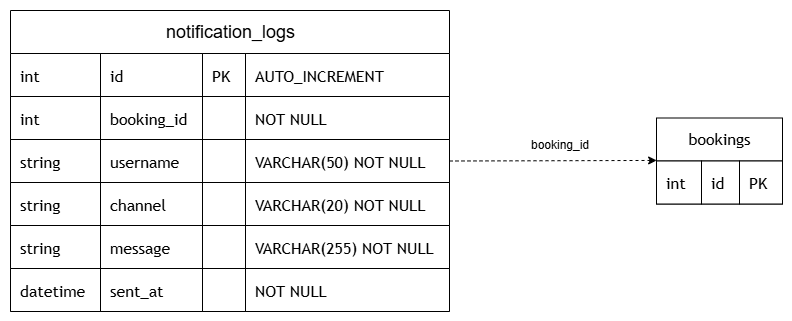

The diagram above was exported from draw.io. Its source (the exported page's mxGraphModel, read from the mxfile embedded in the PNG):
<mxGraphModel dx="1018" dy="662" grid="1" gridSize="10" guides="1" tooltips="1" connect="1" arrows="1" fold="1" page="1" pageScale="1" pageWidth="850" pageHeight="1100" math="0" shadow="0">
  <root>
    <mxCell id="0" />
    <mxCell id="1" parent="0" />
    <UserObject label="" mermaidData="{&#10;  &quot;data&quot;: &quot;erDiagram\n    notification_logs {\n        int id PK \&quot;AUTO_INCREMENT\&quot;\n        int booking_id \&quot;NOT NULL\&quot;\n        string username \&quot;VARCHAR(50) NOT NULL\&quot;\n        string channel \&quot;VARCHAR(20) NOT NULL\&quot;\n        string message \&quot;VARCHAR(255) NOT NULL\&quot;\n        datetime sent_at \&quot;NOT NULL\&quot;\n    }\n\n    bookings {\n        int id PK\n    }\n\n    notification_logs }|--|| bookings : \&quot;booking_id (FK logic)\&quot;&quot;,&#10;  &quot;config&quot;: null&#10;}" id="PLhJ78oN1ddYd27-kHrp-39">
      <mxCell connectable="0" parent="1" style="group;transparentBounds=1;editIcon=1;lockedGroup=0;groupPadding=10;labelBackgroundColor=none;" vertex="1">
        <mxGeometry as="geometry" />
      </mxCell>
    </UserObject>
    <UserObject label="&lt;font style=&quot;font-size: 18px;&quot;&gt;notification_logs&lt;/font&gt;" mermaidId="n:notification_logs" mermaidBaseStyle="shape=table;startSize=43;container=1;collapsible=0;childLayout=tableLayout;fixedRows=1;rowLines=1;fontSize=16;fontFamily=Trebuchet MS,Verdana,Arial,sans-serif;strokeWidth=1;align=center;resizeLast=1;html=1;fillColor=light-dark(#ECECFF,#1f2020);strokeColor=light-dark(#9370DB,#cccccc);fontColor=light-dark(#333333,#cccccc);" mermaidBaseValue="notification_logs" id="PLhJ78oN1ddYd27-kHrp-40">
      <mxCell parent="PLhJ78oN1ddYd27-kHrp-39" style="shape=table;startSize=43;container=1;collapsible=0;childLayout=tableLayout;fixedRows=1;rowLines=1;strokeWidth=1;align=center;resizeLast=1;html=1;labelBackgroundColor=none;" vertex="1">
        <mxGeometry height="301" width="439" x="30" y="30" as="geometry" />
      </mxCell>
    </UserObject>
    <mxCell id="PLhJ78oN1ddYd27-kHrp-41" parent="PLhJ78oN1ddYd27-kHrp-40" style="shape=tableRow;horizontal=0;startSize=0;swimlaneHead=0;swimlaneBody=1;strokeWidth=1;collapsible=0;dropTarget=0;points=[[0,0.5],[1,0.5]];portConstraint=eastwest;top=0;left=0;right=0;bottom=0;labelBackgroundColor=none;" vertex="1">
      <mxGeometry height="43" width="439" y="43" as="geometry" />
    </mxCell>
    <mxCell id="PLhJ78oN1ddYd27-kHrp-42" parent="PLhJ78oN1ddYd27-kHrp-41" style="shape=partialRectangle;connectable=0;fillColor=none;strokeWidth=1;fontFamily=Trebuchet MS,Verdana,Arial,sans-serif;top=1;left=1;bottom=1;right=1;align=left;spacingLeft=8;overflow=hidden;fontSize=16;labelBackgroundColor=none;" value="int" vertex="1">
      <mxGeometry height="43" width="90" as="geometry">
        <mxRectangle height="43" width="90" as="alternateBounds" />
      </mxGeometry>
    </mxCell>
    <mxCell id="PLhJ78oN1ddYd27-kHrp-43" parent="PLhJ78oN1ddYd27-kHrp-41" style="shape=partialRectangle;connectable=0;fillColor=none;strokeWidth=1;fontFamily=Trebuchet MS,Verdana,Arial,sans-serif;top=1;left=1;bottom=1;right=1;align=left;spacingLeft=8;overflow=hidden;fontSize=16;labelBackgroundColor=none;" value="id" vertex="1">
      <mxGeometry height="43" width="102" x="90" as="geometry">
        <mxRectangle height="43" width="102" as="alternateBounds" />
      </mxGeometry>
    </mxCell>
    <mxCell id="PLhJ78oN1ddYd27-kHrp-44" parent="PLhJ78oN1ddYd27-kHrp-41" style="shape=partialRectangle;connectable=0;fillColor=none;strokeWidth=1;fontFamily=Trebuchet MS,Verdana,Arial,sans-serif;top=1;left=1;bottom=1;right=1;align=left;spacingLeft=8;overflow=hidden;fontSize=16;labelBackgroundColor=none;" value="PK" vertex="1">
      <mxGeometry height="43" width="43" x="192" as="geometry">
        <mxRectangle height="43" width="43" as="alternateBounds" />
      </mxGeometry>
    </mxCell>
    <mxCell id="PLhJ78oN1ddYd27-kHrp-45" parent="PLhJ78oN1ddYd27-kHrp-41" style="shape=partialRectangle;connectable=0;fillColor=none;strokeWidth=1;fontFamily=Trebuchet MS,Verdana,Arial,sans-serif;top=1;left=1;bottom=1;right=1;align=left;spacingLeft=8;overflow=hidden;fontSize=16;labelBackgroundColor=none;" value="AUTO_INCREMENT" vertex="1">
      <mxGeometry height="43" width="204" x="235" as="geometry">
        <mxRectangle height="43" width="204" as="alternateBounds" />
      </mxGeometry>
    </mxCell>
    <mxCell id="PLhJ78oN1ddYd27-kHrp-46" parent="PLhJ78oN1ddYd27-kHrp-40" style="shape=tableRow;horizontal=0;startSize=0;swimlaneHead=0;swimlaneBody=1;strokeWidth=1;collapsible=0;dropTarget=0;points=[[0,0.5],[1,0.5]];portConstraint=eastwest;top=0;left=0;right=0;bottom=0;labelBackgroundColor=none;" vertex="1">
      <mxGeometry height="43" width="439" y="86" as="geometry" />
    </mxCell>
    <mxCell id="PLhJ78oN1ddYd27-kHrp-47" parent="PLhJ78oN1ddYd27-kHrp-46" style="shape=partialRectangle;connectable=0;fillColor=none;strokeWidth=1;fontFamily=Trebuchet MS,Verdana,Arial,sans-serif;top=1;left=1;bottom=1;right=1;align=left;spacingLeft=8;overflow=hidden;fontSize=16;labelBackgroundColor=none;" value="int" vertex="1">
      <mxGeometry height="43" width="90" as="geometry">
        <mxRectangle height="43" width="90" as="alternateBounds" />
      </mxGeometry>
    </mxCell>
    <mxCell id="PLhJ78oN1ddYd27-kHrp-48" parent="PLhJ78oN1ddYd27-kHrp-46" style="shape=partialRectangle;connectable=0;fillColor=none;strokeWidth=1;fontFamily=Trebuchet MS,Verdana,Arial,sans-serif;top=1;left=1;bottom=1;right=1;align=left;spacingLeft=8;overflow=hidden;fontSize=16;labelBackgroundColor=none;" value="booking_id" vertex="1">
      <mxGeometry height="43" width="102" x="90" as="geometry">
        <mxRectangle height="43" width="102" as="alternateBounds" />
      </mxGeometry>
    </mxCell>
    <mxCell id="PLhJ78oN1ddYd27-kHrp-49" parent="PLhJ78oN1ddYd27-kHrp-46" style="shape=partialRectangle;connectable=0;fillColor=none;strokeWidth=1;fontFamily=Trebuchet MS,Verdana,Arial,sans-serif;top=1;left=1;bottom=1;right=1;align=left;spacingLeft=8;overflow=hidden;fontSize=16;labelBackgroundColor=none;" value="" vertex="1">
      <mxGeometry height="43" width="43" x="192" as="geometry">
        <mxRectangle height="43" width="43" as="alternateBounds" />
      </mxGeometry>
    </mxCell>
    <mxCell id="PLhJ78oN1ddYd27-kHrp-50" parent="PLhJ78oN1ddYd27-kHrp-46" style="shape=partialRectangle;connectable=0;fillColor=none;strokeWidth=1;fontFamily=Trebuchet MS,Verdana,Arial,sans-serif;top=1;left=1;bottom=1;right=1;align=left;spacingLeft=8;overflow=hidden;fontSize=16;labelBackgroundColor=none;" value="NOT NULL" vertex="1">
      <mxGeometry height="43" width="204" x="235" as="geometry">
        <mxRectangle height="43" width="204" as="alternateBounds" />
      </mxGeometry>
    </mxCell>
    <mxCell id="PLhJ78oN1ddYd27-kHrp-51" parent="PLhJ78oN1ddYd27-kHrp-40" style="shape=tableRow;horizontal=0;startSize=0;swimlaneHead=0;swimlaneBody=1;strokeWidth=1;collapsible=0;dropTarget=0;points=[[0,0.5],[1,0.5]];portConstraint=eastwest;top=0;left=0;right=0;bottom=0;labelBackgroundColor=none;" vertex="1">
      <mxGeometry height="43" width="439" y="129" as="geometry" />
    </mxCell>
    <mxCell id="PLhJ78oN1ddYd27-kHrp-52" parent="PLhJ78oN1ddYd27-kHrp-51" style="shape=partialRectangle;connectable=0;fillColor=none;strokeWidth=1;fontFamily=Trebuchet MS,Verdana,Arial,sans-serif;top=1;left=1;bottom=1;right=1;align=left;spacingLeft=8;overflow=hidden;fontSize=16;labelBackgroundColor=none;" value="string" vertex="1">
      <mxGeometry height="43" width="90" as="geometry">
        <mxRectangle height="43" width="90" as="alternateBounds" />
      </mxGeometry>
    </mxCell>
    <mxCell id="PLhJ78oN1ddYd27-kHrp-53" parent="PLhJ78oN1ddYd27-kHrp-51" style="shape=partialRectangle;connectable=0;fillColor=none;strokeWidth=1;fontFamily=Trebuchet MS,Verdana,Arial,sans-serif;top=1;left=1;bottom=1;right=1;align=left;spacingLeft=8;overflow=hidden;fontSize=16;labelBackgroundColor=none;" value="username" vertex="1">
      <mxGeometry height="43" width="102" x="90" as="geometry">
        <mxRectangle height="43" width="102" as="alternateBounds" />
      </mxGeometry>
    </mxCell>
    <mxCell id="PLhJ78oN1ddYd27-kHrp-54" parent="PLhJ78oN1ddYd27-kHrp-51" style="shape=partialRectangle;connectable=0;fillColor=none;strokeWidth=1;fontFamily=Trebuchet MS,Verdana,Arial,sans-serif;top=1;left=1;bottom=1;right=1;align=left;spacingLeft=8;overflow=hidden;fontSize=16;labelBackgroundColor=none;" value="" vertex="1">
      <mxGeometry height="43" width="43" x="192" as="geometry">
        <mxRectangle height="43" width="43" as="alternateBounds" />
      </mxGeometry>
    </mxCell>
    <mxCell id="PLhJ78oN1ddYd27-kHrp-55" parent="PLhJ78oN1ddYd27-kHrp-51" style="shape=partialRectangle;connectable=0;fillColor=none;strokeWidth=1;fontFamily=Trebuchet MS,Verdana,Arial,sans-serif;top=1;left=1;bottom=1;right=1;align=left;spacingLeft=8;overflow=hidden;fontSize=16;labelBackgroundColor=none;" value="VARCHAR(50) NOT NULL" vertex="1">
      <mxGeometry height="43" width="204" x="235" as="geometry">
        <mxRectangle height="43" width="204" as="alternateBounds" />
      </mxGeometry>
    </mxCell>
    <mxCell id="PLhJ78oN1ddYd27-kHrp-56" parent="PLhJ78oN1ddYd27-kHrp-40" style="shape=tableRow;horizontal=0;startSize=0;swimlaneHead=0;swimlaneBody=1;strokeWidth=1;collapsible=0;dropTarget=0;points=[[0,0.5],[1,0.5]];portConstraint=eastwest;top=0;left=0;right=0;bottom=0;labelBackgroundColor=none;" vertex="1">
      <mxGeometry height="43" width="439" y="172" as="geometry" />
    </mxCell>
    <mxCell id="PLhJ78oN1ddYd27-kHrp-57" parent="PLhJ78oN1ddYd27-kHrp-56" style="shape=partialRectangle;connectable=0;fillColor=none;strokeWidth=1;fontFamily=Trebuchet MS,Verdana,Arial,sans-serif;top=1;left=1;bottom=1;right=1;align=left;spacingLeft=8;overflow=hidden;fontSize=16;labelBackgroundColor=none;" value="string" vertex="1">
      <mxGeometry height="43" width="90" as="geometry">
        <mxRectangle height="43" width="90" as="alternateBounds" />
      </mxGeometry>
    </mxCell>
    <mxCell id="PLhJ78oN1ddYd27-kHrp-58" parent="PLhJ78oN1ddYd27-kHrp-56" style="shape=partialRectangle;connectable=0;fillColor=none;strokeWidth=1;fontFamily=Trebuchet MS,Verdana,Arial,sans-serif;top=1;left=1;bottom=1;right=1;align=left;spacingLeft=8;overflow=hidden;fontSize=16;labelBackgroundColor=none;" value="channel" vertex="1">
      <mxGeometry height="43" width="102" x="90" as="geometry">
        <mxRectangle height="43" width="102" as="alternateBounds" />
      </mxGeometry>
    </mxCell>
    <mxCell id="PLhJ78oN1ddYd27-kHrp-59" parent="PLhJ78oN1ddYd27-kHrp-56" style="shape=partialRectangle;connectable=0;fillColor=none;strokeWidth=1;fontFamily=Trebuchet MS,Verdana,Arial,sans-serif;top=1;left=1;bottom=1;right=1;align=left;spacingLeft=8;overflow=hidden;fontSize=16;labelBackgroundColor=none;" value="" vertex="1">
      <mxGeometry height="43" width="43" x="192" as="geometry">
        <mxRectangle height="43" width="43" as="alternateBounds" />
      </mxGeometry>
    </mxCell>
    <mxCell id="PLhJ78oN1ddYd27-kHrp-60" parent="PLhJ78oN1ddYd27-kHrp-56" style="shape=partialRectangle;connectable=0;fillColor=none;strokeWidth=1;fontFamily=Trebuchet MS,Verdana,Arial,sans-serif;top=1;left=1;bottom=1;right=1;align=left;spacingLeft=8;overflow=hidden;fontSize=16;labelBackgroundColor=none;" value="VARCHAR(20) NOT NULL" vertex="1">
      <mxGeometry height="43" width="204" x="235" as="geometry">
        <mxRectangle height="43" width="204" as="alternateBounds" />
      </mxGeometry>
    </mxCell>
    <mxCell id="PLhJ78oN1ddYd27-kHrp-61" parent="PLhJ78oN1ddYd27-kHrp-40" style="shape=tableRow;horizontal=0;startSize=0;swimlaneHead=0;swimlaneBody=1;strokeWidth=1;collapsible=0;dropTarget=0;points=[[0,0.5],[1,0.5]];portConstraint=eastwest;top=0;left=0;right=0;bottom=0;labelBackgroundColor=none;" vertex="1">
      <mxGeometry height="43" width="439" y="215" as="geometry" />
    </mxCell>
    <mxCell id="PLhJ78oN1ddYd27-kHrp-62" parent="PLhJ78oN1ddYd27-kHrp-61" style="shape=partialRectangle;connectable=0;fillColor=none;strokeWidth=1;fontFamily=Trebuchet MS,Verdana,Arial,sans-serif;top=1;left=1;bottom=1;right=1;align=left;spacingLeft=8;overflow=hidden;fontSize=16;labelBackgroundColor=none;" value="string" vertex="1">
      <mxGeometry height="43" width="90" as="geometry">
        <mxRectangle height="43" width="90" as="alternateBounds" />
      </mxGeometry>
    </mxCell>
    <mxCell id="PLhJ78oN1ddYd27-kHrp-63" parent="PLhJ78oN1ddYd27-kHrp-61" style="shape=partialRectangle;connectable=0;fillColor=none;strokeWidth=1;fontFamily=Trebuchet MS,Verdana,Arial,sans-serif;top=1;left=1;bottom=1;right=1;align=left;spacingLeft=8;overflow=hidden;fontSize=16;labelBackgroundColor=none;" value="message" vertex="1">
      <mxGeometry height="43" width="102" x="90" as="geometry">
        <mxRectangle height="43" width="102" as="alternateBounds" />
      </mxGeometry>
    </mxCell>
    <mxCell id="PLhJ78oN1ddYd27-kHrp-64" parent="PLhJ78oN1ddYd27-kHrp-61" style="shape=partialRectangle;connectable=0;fillColor=none;strokeWidth=1;fontFamily=Trebuchet MS,Verdana,Arial,sans-serif;top=1;left=1;bottom=1;right=1;align=left;spacingLeft=8;overflow=hidden;fontSize=16;labelBackgroundColor=none;" value="" vertex="1">
      <mxGeometry height="43" width="43" x="192" as="geometry">
        <mxRectangle height="43" width="43" as="alternateBounds" />
      </mxGeometry>
    </mxCell>
    <mxCell id="PLhJ78oN1ddYd27-kHrp-65" parent="PLhJ78oN1ddYd27-kHrp-61" style="shape=partialRectangle;connectable=0;fillColor=none;strokeWidth=1;fontFamily=Trebuchet MS,Verdana,Arial,sans-serif;top=1;left=1;bottom=1;right=1;align=left;spacingLeft=8;overflow=hidden;fontSize=16;labelBackgroundColor=none;" value="VARCHAR(255) NOT NULL" vertex="1">
      <mxGeometry height="43" width="204" x="235" as="geometry">
        <mxRectangle height="43" width="204" as="alternateBounds" />
      </mxGeometry>
    </mxCell>
    <mxCell id="PLhJ78oN1ddYd27-kHrp-66" parent="PLhJ78oN1ddYd27-kHrp-40" style="shape=tableRow;horizontal=0;startSize=0;swimlaneHead=0;swimlaneBody=1;strokeWidth=1;collapsible=0;dropTarget=0;points=[[0,0.5],[1,0.5]];portConstraint=eastwest;top=0;left=0;right=0;bottom=0;labelBackgroundColor=none;" vertex="1">
      <mxGeometry height="43" width="439" y="258" as="geometry" />
    </mxCell>
    <mxCell id="PLhJ78oN1ddYd27-kHrp-67" parent="PLhJ78oN1ddYd27-kHrp-66" style="shape=partialRectangle;connectable=0;fillColor=none;strokeWidth=1;fontFamily=Trebuchet MS,Verdana,Arial,sans-serif;top=1;left=1;bottom=1;right=1;align=left;spacingLeft=8;overflow=hidden;fontSize=16;labelBackgroundColor=none;" value="datetime" vertex="1">
      <mxGeometry height="43" width="90" as="geometry">
        <mxRectangle height="43" width="90" as="alternateBounds" />
      </mxGeometry>
    </mxCell>
    <mxCell id="PLhJ78oN1ddYd27-kHrp-68" parent="PLhJ78oN1ddYd27-kHrp-66" style="shape=partialRectangle;connectable=0;fillColor=none;strokeWidth=1;fontFamily=Trebuchet MS,Verdana,Arial,sans-serif;top=1;left=1;bottom=1;right=1;align=left;spacingLeft=8;overflow=hidden;fontSize=16;labelBackgroundColor=none;" value="sent_at" vertex="1">
      <mxGeometry height="43" width="102" x="90" as="geometry">
        <mxRectangle height="43" width="102" as="alternateBounds" />
      </mxGeometry>
    </mxCell>
    <mxCell id="PLhJ78oN1ddYd27-kHrp-69" parent="PLhJ78oN1ddYd27-kHrp-66" style="shape=partialRectangle;connectable=0;fillColor=none;strokeWidth=1;fontFamily=Trebuchet MS,Verdana,Arial,sans-serif;top=1;left=1;bottom=1;right=1;align=left;spacingLeft=8;overflow=hidden;fontSize=16;labelBackgroundColor=none;" value="" vertex="1">
      <mxGeometry height="43" width="43" x="192" as="geometry">
        <mxRectangle height="43" width="43" as="alternateBounds" />
      </mxGeometry>
    </mxCell>
    <mxCell id="PLhJ78oN1ddYd27-kHrp-70" parent="PLhJ78oN1ddYd27-kHrp-66" style="shape=partialRectangle;connectable=0;fillColor=none;strokeWidth=1;fontFamily=Trebuchet MS,Verdana,Arial,sans-serif;top=1;left=1;bottom=1;right=1;align=left;spacingLeft=8;overflow=hidden;fontSize=16;labelBackgroundColor=none;" value="NOT NULL" vertex="1">
      <mxGeometry height="43" width="204" x="235" as="geometry">
        <mxRectangle height="43" width="204" as="alternateBounds" />
      </mxGeometry>
    </mxCell>
    <UserObject label="bookings" mermaidId="n:bookings" mermaidBaseStyle="shape=table;startSize=43;container=1;collapsible=0;childLayout=tableLayout;fixedRows=1;rowLines=1;fontSize=16;fontFamily=Trebuchet MS,Verdana,Arial,sans-serif;strokeWidth=1;align=center;resizeLast=1;html=1;fillColor=light-dark(#ECECFF,#1f2020);strokeColor=light-dark(#9370DB,#cccccc);fontColor=light-dark(#333333,#cccccc);" mermaidBaseValue="bookings" id="PLhJ78oN1ddYd27-kHrp-71">
      <mxCell parent="PLhJ78oN1ddYd27-kHrp-39" style="shape=table;startSize=43;container=1;collapsible=0;childLayout=tableLayout;fixedRows=1;rowLines=1;fontSize=16;fontFamily=Trebuchet MS,Verdana,Arial,sans-serif;strokeWidth=1;align=center;resizeLast=1;html=1;labelBackgroundColor=none;" vertex="1">
        <mxGeometry height="86" width="126" x="676" y="137.5" as="geometry" />
      </mxCell>
    </UserObject>
    <mxCell id="PLhJ78oN1ddYd27-kHrp-72" parent="PLhJ78oN1ddYd27-kHrp-71" style="shape=tableRow;horizontal=0;startSize=0;swimlaneHead=0;swimlaneBody=1;strokeWidth=1;collapsible=0;dropTarget=0;points=[[0,0.5],[1,0.5]];portConstraint=eastwest;top=0;left=0;right=0;bottom=0;labelBackgroundColor=none;" vertex="1">
      <mxGeometry height="43" width="126" y="43" as="geometry" />
    </mxCell>
    <mxCell id="PLhJ78oN1ddYd27-kHrp-73" parent="PLhJ78oN1ddYd27-kHrp-72" style="shape=partialRectangle;connectable=0;fillColor=none;strokeWidth=1;fontFamily=Trebuchet MS,Verdana,Arial,sans-serif;top=1;left=1;bottom=1;right=1;align=left;spacingLeft=8;overflow=hidden;fontSize=16;labelBackgroundColor=none;" value="int" vertex="1">
      <mxGeometry height="43" width="45" as="geometry">
        <mxRectangle height="43" width="45" as="alternateBounds" />
      </mxGeometry>
    </mxCell>
    <mxCell id="PLhJ78oN1ddYd27-kHrp-74" parent="PLhJ78oN1ddYd27-kHrp-72" style="shape=partialRectangle;connectable=0;fillColor=none;strokeWidth=1;fontFamily=Trebuchet MS,Verdana,Arial,sans-serif;top=1;left=1;bottom=1;right=1;align=left;spacingLeft=8;overflow=hidden;fontSize=16;labelBackgroundColor=none;" value="id" vertex="1">
      <mxGeometry height="43" width="38" x="45" as="geometry">
        <mxRectangle height="43" width="38" as="alternateBounds" />
      </mxGeometry>
    </mxCell>
    <mxCell id="PLhJ78oN1ddYd27-kHrp-75" parent="PLhJ78oN1ddYd27-kHrp-72" style="shape=partialRectangle;connectable=0;fillColor=none;strokeWidth=1;fontFamily=Trebuchet MS,Verdana,Arial,sans-serif;top=1;left=1;bottom=1;right=1;align=left;spacingLeft=8;overflow=hidden;fontSize=16;labelBackgroundColor=none;" value="PK" vertex="1">
      <mxGeometry height="43" width="43" x="83" as="geometry">
        <mxRectangle height="43" width="43" as="alternateBounds" />
      </mxGeometry>
    </mxCell>
    <mxCell id="pHLOE6O-i8XkCEGqA-DQ-1" edge="1" parent="PLhJ78oN1ddYd27-kHrp-39" source="PLhJ78oN1ddYd27-kHrp-51" style="endArrow=classic;dashed=1;html=1;exitX=1;exitY=0.5;exitDx=0;exitDy=0;entryX=0.001;entryY=-0.013;entryDx=0;entryDy=0;entryPerimeter=0;endFill=1;" target="PLhJ78oN1ddYd27-kHrp-72" value="">
      <mxGeometry height="50" relative="1" width="50" as="geometry">
        <mxPoint x="540" y="270" as="sourcePoint" />
        <mxPoint x="590" y="220" as="targetPoint" />
      </mxGeometry>
    </mxCell>
    <mxCell id="pHLOE6O-i8XkCEGqA-DQ-2" parent="PLhJ78oN1ddYd27-kHrp-39" style="text;html=1;whiteSpace=wrap;strokeColor=none;fillColor=none;align=center;verticalAlign=middle;rounded=0;" value="booking_id" vertex="1">
      <mxGeometry height="30" width="60" x="550" y="150" as="geometry" />
    </mxCell>
  </root>
</mxGraphModel>